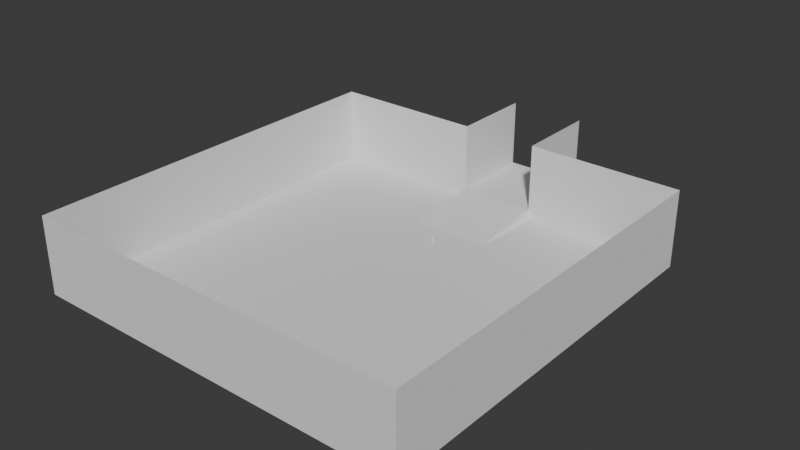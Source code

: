 # Source: spawn-room.blend  (saved by Blender 4.3.32; exported with 4.5.12 LTS)
import bpy
from mathutils import Matrix  # noqa: F401  (used for matrix-valued properties, if any)

bpy.ops.wm.read_factory_settings(use_empty=True)
scene = bpy.context.scene
scene.name = 'Scene'

# ---- collections
col_root = bpy.data.collections.new('root'); scene.collection.children.link(col_root)

# ---- materials (node trees are filled in below, after node groups)
mat_red_002 = bpy.data.materials.new('Red.002')

# ---- material node trees
mat_red_002.use_nodes = True; mat_red_002.node_tree.nodes.clear()
_N = mat_red_002.node_tree.nodes; _L = mat_red_002.node_tree.links
n0 = _N.new('ShaderNodeBsdfPrincipled'); n0.name = 'Principled BSDF'; n0.location = (10, 300)
n0.inputs[0].default_value = (0.8003, 0.001196, 0.0, 1.0)
n1 = _N.new('ShaderNodeOutputMaterial'); n1.name = 'Material Output'; n1.location = (300, 300)
_L.new(n0.outputs[0], n1.inputs[0])
n1.is_active_output = True

# ---- world
world_world = bpy.data.worlds.new('World'); scene.world = world_world
world_world.use_nodes = True; world_world.node_tree.nodes.clear()
_N = world_world.node_tree.nodes; _L = world_world.node_tree.links
n0 = _N.new('ShaderNodeOutputWorld'); n0.name = 'World Output'; n0.location = (300, 300)
n1 = _N.new('ShaderNodeBackground'); n1.name = 'Background'; n1.location = (10, 300)
n1.inputs[0].default_value = (0.05088, 0.05088, 0.05088, 1.0)
_L.new(n1.outputs[0], n0.inputs[0])
n0.is_active_output = True
world_world.color = (0.05088, 0.05088, 0.05088)
world_world.sun_shadow_jitter_overblur = 0.0

# ---- meshes
me_plane = bpy.data.meshes.new('Plane')
me_plane.from_pydata([(22.73, 50.0, 0.0), (13.64, 50.0, 0.0), (4.545, 50.0, 0.0), (-4.545, 50.0, 0.0), (-13.64, 50.0, 0.0), (-22.73, 50.0, 0.0), (22.73, 50.0, 8.0), (13.64, 50.0, 8.0), (4.545, 50.0, 8.0), (-4.545, 50.0, 8.0), (-13.64, 50.0, 8.0), (-22.73, 50.0, 8.0), (-22.73, 4.545, -1.0), (-22.73, 13.64, -1.0), (-22.73, 22.73, -1.0), (-22.73, 31.82, -1.0), (-22.73, 40.91, -1.0), (-13.64, 4.545, -1.0), (-13.64, 13.64, -1.0), (-13.64, 22.73, -1.0), (-13.64, 31.82, -1.0), (-13.64, 40.91, -1.0), (-4.545, 4.545, -1.0), (-4.545, 13.64, -1.0), (-4.545, 22.73, -1.0), (-4.545, 31.82, -1.0), (-4.545, 40.91, -1.0), (4.545, 4.545, -1.0), (4.545, 13.64, -1.0), (4.545, 22.73, -1.0), (4.545, 31.82, -1.0), (4.545, 40.91, -1.0), (13.64, 4.545, -1.0), (13.64, 13.64, -1.0), (13.64, 22.73, -1.0), (13.64, 31.82, -1.0), (13.64, 40.91, -1.0), (22.73, 4.545, -1.0), (22.73, 13.64, -1.0), (22.73, 22.73, -1.0), (22.73, 31.82, -1.0), (22.73, 40.91, -1.0), (4.545, 60.0, 0.0), (-4.545, 60.0, 0.0), (4.545, 60.0, 8.0), (-4.545, 60.0, 8.0), (22.73, 50.0, -1.0), (13.64, 50.0, -1.0), (4.545, 50.0, -1.0), (-4.545, 50.0, -1.0), (-13.64, 50.0, -1.0), (-22.73, 50.0, -1.0), (-22.73, 4.545, 8.0), (-22.73, 13.64, 8.0), (-22.73, 22.73, 8.0), (-22.73, 31.82, 8.0), (-22.73, 40.91, 8.0), (-13.64, 4.545, 8.0), (-4.545, 4.545, 8.0), (4.545, 4.545, 8.0), (13.64, 4.545, 8.0), (22.73, 4.545, 8.0), (22.73, 13.64, 8.0), (22.73, 22.73, 8.0), (22.73, 31.82, 8.0), (22.73, 40.91, 8.0), (22.73, 13.64, 0.0), (22.73, 22.73, 0.0), (-22.73, 40.91, 0.0), (13.64, 4.545, 0.0), (4.545, 4.545, 0.0), (-13.64, 4.545, 0.0), (-22.73, 4.545, 0.0), (22.73, 31.82, 0.0), (-22.73, 13.64, 0.0), (22.73, 40.91, 0.0), (-22.73, 22.73, 0.0), (22.73, 4.545, 0.0), (-22.73, 31.82, 0.0), (-4.545, 4.545, 0.0)], [], [(0, 6, 7, 1), (1, 7, 8, 2), (9, 3, 43, 45), (3, 9, 10, 4), (4, 10, 11, 5), (4, 5, 51, 50), (1, 2, 48, 47), (26, 31, 2, 3), (3, 4, 50, 49), (0, 1, 47, 46), (32, 37, 38, 33), (33, 38, 39, 34), (34, 39, 40, 35), (35, 40, 41, 36), (27, 32, 33, 28), (28, 33, 34, 29), (29, 34, 35, 30), (30, 35, 36, 31), (22, 27, 28, 23), (23, 28, 29, 24), (24, 29, 30, 25), (25, 30, 31, 26), (17, 22, 23, 18), (18, 23, 24, 19), (19, 24, 25, 20), (20, 25, 26, 21), (12, 17, 18, 13), (13, 18, 19, 14), (14, 19, 20, 15), (15, 20, 21, 16), (2, 8, 44, 42), (3, 2, 42, 43), (48, 31, 36, 47), (47, 36, 41, 46), (50, 21, 26, 49), (51, 16, 21, 50), (67, 66, 62, 63), (68, 5, 11, 56), (69, 70, 59, 60), (71, 72, 52, 57), (73, 67, 63, 64), (72, 74, 53, 52), (75, 73, 64, 65), (74, 76, 54, 53), (77, 69, 60, 61), (76, 78, 55, 54), (79, 71, 57, 58), (78, 68, 56, 55), (0, 75, 65, 6), (70, 79, 58, 59), (66, 77, 61, 62), (26, 3, 49), (31, 48, 2), (38, 37, 77, 66), (27, 22, 79, 70), (46, 41, 75, 0), (15, 16, 68, 78), (22, 17, 71, 79), (14, 15, 78, 76), (37, 32, 69, 77), (13, 14, 76, 74), (41, 40, 73, 75), (12, 13, 74, 72), (40, 39, 67, 73), (17, 12, 72, 71), (32, 27, 70, 69), (16, 51, 5, 68), (39, 38, 66, 67)])
_uv = me_plane.uv_layers.new(name='UVMap')
_uv.uv.foreach_set('vector', [0.7273, 1.0, 0.7273, 1.0, 0.6364, 1.0, 0.6364, 1.0, 0.6364, 1.0, 0.6364, 1.0, 0.5455, 1.0, 0.5455, 1.0, 0.4545, 1.0, 0.4545, 1.0, 0.4545, 1.0, 0.4545, 1.0, 0.4545, 1.0, 0.4545, 1.0, 0.3636, 1.0, 0.3636, 1.0, 0.3636, 1.0, 0.3636, 1.0, 0.2727, 1.0, 0.2727, 1.0, 0.3636, 1.0, 0.2727, 1.0, 0.2727, 1.0, 0.3636, 1.0, 0.6364, 1.0, 0.5455, 1.0, 0.5455, 1.0, 0.6364, 1.0, 0.4545, 0.9091, 0.5455, 0.9091, 0.5455, 1.0, 0.4545, 1.0, 0.4545, 1.0, 0.3636, 1.0, 0.3636, 1.0, 0.4545, 1.0, 0.7273, 1.0, 0.6364, 1.0, 0.6364, 1.0, 0.7273, 1.0, 0.6364, 0.5455, 0.7273, 0.5455, 0.7273, 0.6364, 0.6364, 0.6364, 0.6364, 0.6364, 0.7273, 0.6364, 0.7273, 0.7273, 0.6364, 0.7273, 0.6364, 0.7273, 0.7273, 0.7273, 0.7273, 0.8182, 0.6364, 0.8182, 0.6364, 0.8182, 0.7273, 0.8182, 0.7273, 0.9091, 0.6364, 0.9091, 0.5455, 0.5455, 0.6364, 0.5455, 0.6364, 0.6364, 0.5455, 0.6364, 0.5455, 0.6364, 0.6364, 0.6364, 0.6364, 0.7273, 0.5455, 0.7273, 0.5455, 0.7273, 0.6364, 0.7273, 0.6364, 0.8182, 0.5455, 0.8182, 0.5455, 0.8182, 0.6364, 0.8182, 0.6364, 0.9091, 0.5455, 0.9091, 0.4545, 0.5455, 0.5455, 0.5455, 0.5455, 0.6364, 0.4545, 0.6364, 0.4545, 0.6364, 0.5455, 0.6364, 0.5455, 0.7273, 0.4545, 0.7273, 0.4545, 0.7273, 0.5455, 0.7273, 0.5455, 0.8182, 0.4545, 0.8182, 0.4545, 0.8182, 0.5455, 0.8182, 0.5455, 0.9091, 0.4545, 0.9091, 0.3636, 0.5455, 0.4545, 0.5455, 0.4545, 0.6364, 0.3636, 0.6364, 0.3636, 0.6364, 0.4545, 0.6364, 0.4545, 0.7273, 0.3636, 0.7273, 0.3636, 0.7273, 0.4545, 0.7273, 0.4545, 0.8182, 0.3636, 0.8182, 0.3636, 0.8182, 0.4545, 0.8182, 0.4545, 0.9091, 0.3636, 0.9091, 0.2727, 0.5455, 0.3636, 0.5455, 0.3636, 0.6364, 0.2727, 0.6364, 0.2727, 0.6364, 0.3636, 0.6364, 0.3636, 0.7273, 0.2727, 0.7273, 0.2727, 0.7273, 0.3636, 0.7273, 0.3636, 0.8182, 0.2727, 0.8182, 0.2727, 0.8182, 0.3636, 0.8182, 0.3636, 0.9091, 0.2727, 0.9091, 0.5455, 1.0, 0.5455, 1.0, 0.5455, 1.0, 0.5455, 1.0, 0.4545, 1.0, 0.5455, 1.0, 0.5455, 1.0, 0.4545, 1.0, 0.5455, 1.0, 0.5455, 0.9091, 0.6364, 0.9091, 0.6364, 1.0, 0.6364, 1.0, 0.6364, 0.9091, 0.7273, 0.9091, 0.7273, 1.0, 0.3636, 1.0, 0.3636, 0.9091, 0.4545, 0.9091, 0.4545, 1.0, 0.2727, 1.0, 0.2727, 0.9091, 0.3636, 0.9091, 0.3636, 1.0, 0.7273, 0.7273, 0.7273, 0.6364, 0.7273, 0.6364, 0.7273, 0.7273, 0.2727, 0.9091, 0.2727, 1.0, 0.2727, 1.0, 0.2727, 0.9091, 0.6364, 0.5455, 0.5455, 0.5455, 0.5455, 0.5455, 0.6364, 0.5455, 0.3636, 0.5455, 0.2727, 0.5455, 0.2727, 0.5455, 0.3636, 0.5455, 0.7273, 0.8182, 0.7273, 0.7273, 0.7273, 0.7273, 0.7273, 0.8182, 0.2727, 0.5455, 0.2727, 0.6364, 0.2727, 0.6364, 0.2727, 0.5455, 0.7273, 0.9091, 0.7273, 0.8182, 0.7273, 0.8182, 0.7273, 0.9091, 0.2727, 0.6364, 0.2727, 0.7273, 0.2727, 0.7273, 0.2727, 0.6364, 0.7273, 0.5455, 0.6364, 0.5455, 0.6364, 0.5455, 0.7273, 0.5455, 0.2727, 0.7273, 0.2727, 0.8182, 0.2727, 0.8182, 0.2727, 0.7273, 0.4545, 0.5455, 0.3636, 0.5455, 0.3636, 0.5455, 0.4545, 0.5455, 0.2727, 0.8182, 0.2727, 0.9091, 0.2727, 0.9091, 0.2727, 0.8182, 0.7273, 1.0, 0.7273, 0.9091, 0.7273, 0.9091, 0.7273, 1.0, 0.5455, 0.5455, 0.4545, 0.5455, 0.4545, 0.5455, 0.5455, 0.5455, 0.7273, 0.6364, 0.7273, 0.5455, 0.7273, 0.5455, 0.7273, 0.6364, 0.4545, 0.9091, 0.4545, 1.0, 0.4545, 1.0, 0.5455, 0.9091, 0.5455, 1.0, 0.5455, 1.0, 0.7273, 0.6364, 0.7273, 0.5455, 0.7273, 0.5455, 0.7273, 0.6364, 0.5455, 0.5455, 0.4545, 0.5455, 0.4545, 0.5455, 0.5455, 0.5455, 0.7273, 1.0, 0.7273, 0.9091, 0.7273, 0.9091, 0.7273, 1.0, 0.2727, 0.8182, 0.2727, 0.9091, 0.2727, 0.9091, 0.2727, 0.8182, 0.4545, 0.5455, 0.3636, 0.5455, 0.3636, 0.5455, 0.4545, 0.5455, 0.2727, 0.7273, 0.2727, 0.8182, 0.2727, 0.8182, 0.2727, 0.7273, 0.7273, 0.5455, 0.6364, 0.5455, 0.6364, 0.5455, 0.7273, 0.5455, 0.2727, 0.6364, 0.2727, 0.7273, 0.2727, 0.7273, 0.2727, 0.6364, 0.7273, 0.9091, 0.7273, 0.8182, 0.7273, 0.8182, 0.7273, 0.9091, 0.2727, 0.5455, 0.2727, 0.6364, 0.2727, 0.6364, 0.2727, 0.5455, 0.7273, 0.8182, 0.7273, 0.7273, 0.7273, 0.7273, 0.7273, 0.8182, 0.3636, 0.5455, 0.2727, 0.5455, 0.2727, 0.5455, 0.3636, 0.5455, 0.6364, 0.5455, 0.5455, 0.5455, 0.5455, 0.5455, 0.6364, 0.5455, 0.2727, 0.9091, 0.2727, 1.0, 0.2727, 1.0, 0.2727, 0.9091, 0.7273, 0.7273, 0.7273, 0.6364, 0.7273, 0.6364, 0.7273, 0.7273])
me_plane.update()
me_cube_002 = bpy.data.meshes.new('Cube.002')
me_cube_002.from_pydata([(-0.1, 0.1, 5.96e-08), (-0.1, 0.1, 1.0), (0.1, 0.1, 5.96e-08), (0.1, 0.1, 1.0), (-0.1, -0.1, 5.96e-08), (-0.1, -0.1, 1.0), (0.1, -0.1, 5.96e-08), (0.1, -0.1, 1.0), (-0.1, 0.1, 1.2), (0.1, 0.1, 1.2)], [], [(0, 1, 3, 2), (2, 3, 7, 6), (6, 7, 5, 4), (4, 5, 1, 0), (2, 6, 4, 0), (7, 3, 1, 5), (8, 5, 1), (7, 5, 8, 9), (1, 3, 9, 8), (9, 3, 7)])
_uv = me_cube_002.uv_layers.new(name='UVMap')
_uv.uv.foreach_set('vector', [0.375, 0.0, 0.625, 0.0, 0.625, 0.25, 0.375, 0.25, 0.375, 0.25, 0.625, 0.25, 0.625, 0.5, 0.375, 0.5, 0.375, 0.5, 0.625, 0.5, 0.625, 0.75, 0.375, 0.75, 0.375, 0.75, 0.625, 0.75, 0.625, 1.0, 0.375, 1.0, 0.125, 0.5, 0.375, 0.5, 0.375, 0.75, 0.125, 0.75, 0.625, 0.5, 0.875, 0.5, 0.875, 0.75, 0.625, 0.75, 0.0, 0.0, 0.0, 0.0, 0.0, 0.0, 0.625, 0.5, 0.625, 0.75, 0.625, 0.0, 0.625, 0.25, 0.625, 0.0, 0.625, 0.25, 0.625, 0.25, 0.625, 0.0, 0.0, 0.0, 0.0, 0.0, 0.0, 0.0])
me_cube_002.update()
me_circle_002 = bpy.data.meshes.new('Circle.002')
me_circle_002.from_pydata([(1.391e-08, 0.06639, 0.0), (-0.02541, 0.06133, 0.0), (-0.04694, 0.04694, 0.0), (-0.06133, 0.02541, 0.0), (-0.06639, -1.043e-08, 0.0), (-0.06133, -0.02541, 0.0), (-0.04694, -0.04694, 0.0), (-0.02541, -0.06133, 0.0), (1.391e-08, -0.06639, 0.0), (0.02541, -0.06133, 0.0), (0.04694, -0.04694, 0.0), (0.06133, -0.02541, 0.0), (0.06639, -1.043e-08, 0.0), (0.06133, 0.02541, 0.0), (0.04694, 0.04694, 0.0), (0.02541, 0.06133, 0.0), (1.391e-08, 0.06639, 0.03), (-0.02541, 0.06133, 0.03), (-0.04694, 0.04694, 0.03), (-0.06133, 0.02541, 0.03), (-0.06639, -1.043e-08, 0.03), (-0.06133, -0.02541, 0.03), (-0.04694, -0.04694, 0.03), (-0.02541, -0.06133, 0.03), (1.391e-08, -0.06639, 0.03), (0.02541, -0.06133, 0.03), (0.04694, -0.04694, 0.03), (0.06133, -0.02541, 0.03), (0.06639, -1.043e-08, 0.03), (0.06133, 0.02541, 0.03), (0.04694, 0.04694, 0.03), (0.02541, 0.06133, 0.03), (7.451e-09, -9.313e-09, 0.03)], [], [(7, 6, 22, 23), (15, 14, 30, 31), (8, 7, 23, 24), (1, 0, 16, 17), (0, 15, 31, 16), (9, 8, 24, 25), (2, 1, 17, 18), (10, 9, 25, 26), (3, 2, 18, 19), (11, 10, 26, 27), (4, 3, 19, 20), (12, 11, 27, 28), (5, 4, 20, 21), (13, 12, 28, 29), (6, 5, 21, 22), (14, 13, 29, 30), (22, 21, 32), (30, 29, 32), (23, 22, 32), (31, 30, 32), (24, 23, 32), (17, 16, 32), (16, 31, 32), (25, 24, 32), (18, 17, 32), (26, 25, 32), (19, 18, 32), (27, 26, 32), (20, 19, 32), (28, 27, 32), (21, 20, 32), (29, 28, 32)])
_uv = me_circle_002.uv_layers.new(name='UVMap')
_uv.uv.foreach_set('vector', [0.0, 0.0, 0.0, 0.0, 0.0, 0.0, 0.0, 0.0, 0.0, 0.0, 0.0, 0.0, 0.0, 0.0, 0.0, 0.0, 0.0, 0.0, 0.0, 0.0, 0.0, 0.0, 0.0, 0.0, 0.0, 0.0, 0.0, 0.0, 0.0, 0.0, 0.0, 0.0, 0.0, 0.0, 0.0, 0.0, 0.0, 0.0, 0.0, 0.0, 0.0, 0.0, 0.0, 0.0, 0.0, 0.0, 0.0, 0.0, 0.0, 0.0, 0.0, 0.0, 0.0, 0.0, 0.0, 0.0, 0.0, 0.0, 0.0, 0.0, 0.0, 0.0, 0.0, 0.0, 0.0, 0.0, 0.0, 0.0, 0.0, 0.0, 0.0, 0.0, 0.0, 0.0, 0.0, 0.0, 0.0, 0.0, 0.0, 0.0, 0.0, 0.0, 0.0, 0.0, 0.0, 0.0, 0.0, 0.0, 0.0, 0.0, 0.0, 0.0, 0.0, 0.0, 0.0, 0.0, 0.0, 0.0, 0.0, 0.0, 0.0, 0.0, 0.0, 0.0, 0.0, 0.0, 0.0, 0.0, 0.0, 0.0, 0.0, 0.0, 0.0, 0.0, 0.0, 0.0, 0.0, 0.0, 0.0, 0.0, 0.0, 0.0, 0.0, 0.0, 0.0, 0.0, 0.0, 0.0, 0.0, 0.0, 0.0, 0.0, 0.0, 0.0, 0.0, 0.0, 0.0, 0.0, 0.0, 0.0, 0.0, 0.0, 0.0, 0.0, 0.0, 0.0, 0.0, 0.0, 0.0, 0.0, 0.0, 0.0, 0.0, 0.0, 0.0, 0.0, 0.0, 0.0, 0.0, 0.0, 0.0, 0.0, 0.0, 0.0, 0.0, 0.0, 0.0, 0.0, 0.0, 0.0, 0.0, 0.0, 0.0, 0.0, 0.0, 0.0, 0.0, 0.0, 0.0, 0.0, 0.0, 0.0, 0.0, 0.0, 0.0, 0.0, 0.0, 0.0, 0.0, 0.0, 0.0, 0.0, 0.0, 0.0, 0.0, 0.0, 0.0, 0.0, 0.0, 0.0, 0.0, 0.0, 0.0, 0.0, 0.0, 0.0, 0.0, 0.0, 0.0, 0.0, 0.0, 0.0, 0.0, 0.0, 0.0, 0.0, 0.0, 0.0, 0.0, 0.0, 0.0, 0.0, 0.0, 0.0])
me_circle_002.materials.append(mat_red_002)
me_circle_002.update()

# ---- objects
ob_ground = bpy.data.objects.new('Ground', me_plane)
ob_spawns = bpy.data.objects.new('Spawns', None)
ob_spawn = bpy.data.objects.new('Spawn', None)
ob_spawn_001 = bpy.data.objects.new('Spawn.001', None)
ob_spawn_002 = bpy.data.objects.new('Spawn.002', None)
ob_spawn_003 = bpy.data.objects.new('Spawn.003', None)
ob_spawn_004 = bpy.data.objects.new('Spawn.004', None)
ob_spawn_005 = bpy.data.objects.new('Spawn.005', None)
ob_spawn_006 = bpy.data.objects.new('Spawn.006', None)
ob_spawn_007 = bpy.data.objects.new('Spawn.007', None)
ob_spawn_008 = bpy.data.objects.new('Spawn.008', None)
ob_spawn_009 = bpy.data.objects.new('Spawn.009', None)
ob_spawn_010 = bpy.data.objects.new('Spawn.010', None)
ob_spawn_011 = bpy.data.objects.new('Spawn.011', None)
ob_spawn_012 = bpy.data.objects.new('Spawn.012', None)
ob_spawn_013 = bpy.data.objects.new('Spawn.013', None)
ob_spawn_014 = bpy.data.objects.new('Spawn.014', None)
ob_spawn_015 = bpy.data.objects.new('Spawn.015', None)
ob_spawn_016 = bpy.data.objects.new('Spawn.016', None)
ob_spawn_017 = bpy.data.objects.new('Spawn.017', None)
ob_spawn_018 = bpy.data.objects.new('Spawn.018', None)
ob_spawn_019 = bpy.data.objects.new('Spawn.019', None)
ob_spawn_020 = bpy.data.objects.new('Spawn.020', None)
ob_stand_002 = bpy.data.objects.new('stand.002', me_cube_002)
ob_button_001 = bpy.data.objects.new('button.001', me_circle_002)

# ---- transforms, parenting, visibility, modifiers, constraints
ob_ground.location = (0.0, -60.0, 0.0)
ob_spawns.location = (0.9597, -43.26, 0.0)
ob_spawn.parent = ob_spawns
ob_spawn.location = (0.0, 0.0, 1.0)
ob_spawn.rotation_euler = (0.0, -0.0, 1.571)
ob_spawn_001.parent = ob_spawns
ob_spawn_001.location = (0.0, 2.0, 1.0)
ob_spawn_001.rotation_euler = (0.0, -0.0, 1.571)
ob_spawn_002.parent = ob_spawns
ob_spawn_002.location = (-2.0, 2.0, 1.0)
ob_spawn_002.rotation_euler = (0.0, -0.0, 1.571)
ob_spawn_003.parent = ob_spawns
ob_spawn_003.location = (-2.0, 0.0, 1.0)
ob_spawn_003.rotation_euler = (0.0, -0.0, 1.571)
ob_spawn_004.parent = ob_spawns
ob_spawn_004.location = (-6.0, -4.768e-07, 1.0)
ob_spawn_004.rotation_euler = (0.0, -0.0, 1.571)
ob_spawn_005.parent = ob_spawns
ob_spawn_005.location = (-6.0, 2.0, 1.0)
ob_spawn_005.rotation_euler = (0.0, -0.0, 1.571)
ob_spawn_006.parent = ob_spawns
ob_spawn_006.location = (-4.0, 2.0, 1.0)
ob_spawn_006.rotation_euler = (0.0, -0.0, 1.571)
ob_spawn_007.parent = ob_spawns
ob_spawn_007.location = (-4.0, 0.0, 1.0)
ob_spawn_007.rotation_euler = (0.0, -0.0, 1.571)
ob_spawn_008.parent = ob_spawns
ob_spawn_008.location = (4.0, 0.0, 1.0)
ob_spawn_008.rotation_euler = (0.0, -0.0, 1.571)
ob_spawn_009.parent = ob_spawns
ob_spawn_009.location = (4.0, 2.0, 1.0)
ob_spawn_009.rotation_euler = (0.0, -0.0, 1.571)
ob_spawn_010.parent = ob_spawns
ob_spawn_010.location = (2.0, 2.0, 1.0)
ob_spawn_010.rotation_euler = (0.0, -0.0, 1.571)
ob_spawn_011.parent = ob_spawns
ob_spawn_011.location = (2.0, 0.0, 1.0)
ob_spawn_011.rotation_euler = (0.0, -0.0, 1.571)
ob_spawn_012.parent = ob_spawns
ob_spawn_012.location = (6.0, 4.768e-07, 1.0)
ob_spawn_012.rotation_euler = (0.0, -0.0, 1.571)
ob_spawn_013.parent = ob_spawns
ob_spawn_013.location = (6.0, 2.0, 1.0)
ob_spawn_013.rotation_euler = (0.0, -0.0, 1.571)
ob_spawn_014.parent = ob_spawns
ob_spawn_014.location = (6.0, -2.0, 1.0)
ob_spawn_014.rotation_euler = (0.0, -0.0, 1.571)
ob_spawn_015.parent = ob_spawns
ob_spawn_015.location = (2.0, -2.0, 1.0)
ob_spawn_015.rotation_euler = (0.0, -0.0, 1.571)
ob_spawn_016.parent = ob_spawns
ob_spawn_016.location = (4.0, -2.0, 1.0)
ob_spawn_016.rotation_euler = (0.0, -0.0, 1.571)
ob_spawn_017.parent = ob_spawns
ob_spawn_017.location = (-4.0, -2.0, 1.0)
ob_spawn_017.rotation_euler = (0.0, -0.0, 1.571)
ob_spawn_018.parent = ob_spawns
ob_spawn_018.location = (-6.0, -2.0, 1.0)
ob_spawn_018.rotation_euler = (0.0, -0.0, 1.571)
ob_spawn_019.parent = ob_spawns
ob_spawn_019.location = (-2.0, -2.0, 1.0)
ob_spawn_019.rotation_euler = (0.0, -0.0, 1.571)
ob_spawn_020.parent = ob_spawns
ob_spawn_020.location = (0.0, -2.0, 1.0)
ob_spawn_020.rotation_euler = (0.0, -0.0, 1.571)
ob_stand_002.location = (0.0, -22.0, -0.9999)
ob_button_001.parent = ob_stand_002
ob_button_001.location = (0.0, 0.0, 1.099)
ob_button_001.rotation_euler = (0.7855, -0.0, 0.0)

# ---- collection membership
scene.collection.objects.link(ob_ground)
scene.collection.objects.link(ob_spawns)
scene.collection.objects.link(ob_spawn)
scene.collection.objects.link(ob_spawn_001)
scene.collection.objects.link(ob_spawn_002)
scene.collection.objects.link(ob_spawn_003)
scene.collection.objects.link(ob_spawn_004)
scene.collection.objects.link(ob_spawn_005)
scene.collection.objects.link(ob_spawn_006)
scene.collection.objects.link(ob_spawn_007)
scene.collection.objects.link(ob_spawn_008)
scene.collection.objects.link(ob_spawn_009)
scene.collection.objects.link(ob_spawn_010)
scene.collection.objects.link(ob_spawn_011)
scene.collection.objects.link(ob_spawn_012)
scene.collection.objects.link(ob_spawn_013)
scene.collection.objects.link(ob_spawn_014)
scene.collection.objects.link(ob_spawn_015)
scene.collection.objects.link(ob_spawn_016)
scene.collection.objects.link(ob_spawn_017)
scene.collection.objects.link(ob_spawn_018)
scene.collection.objects.link(ob_spawn_019)
scene.collection.objects.link(ob_spawn_020)
col_root.objects.link(ob_stand_002)
col_root.objects.link(ob_button_001)

# ---- scene / render settings (as saved in the file)
scene.frame_start = 1; scene.frame_end = 250; scene.frame_set(1)
scene.render.engine = 'BLENDER_EEVEE_NEXT'
bpy.context.view_layer.update()

# ---- added for rendering (the .blend has no active camera and no usable light): camera, sun
cam_auto = bpy.data.cameras.new('AutoCamera')
cam_auto.lens = 50.0
cam_auto.sensor_width = 36.0
cam_auto.clip_end = 1173.42
ob_auto_camera = bpy.data.objects.new('AutoCamera', cam_auto)
scene.collection.objects.link(ob_auto_camera)
ob_auto_camera.location = (66.8619, -107.962, 56.9896)
ob_auto_camera.rotation_euler = (1.09748, -7.21219e-08, 0.694738)
scene.camera = ob_auto_camera
light_auto_sun = bpy.data.lights.new('AutoSun', 'SUN')
light_auto_sun.energy = 3.0
light_auto_sun.angle = 0.0523599
ob_auto_sun = bpy.data.objects.new('AutoSun', light_auto_sun)
scene.collection.objects.link(ob_auto_sun)
ob_auto_sun.rotation_euler = (0.872665, 0.174533, 0.523599)
bpy.context.view_layer.update()
